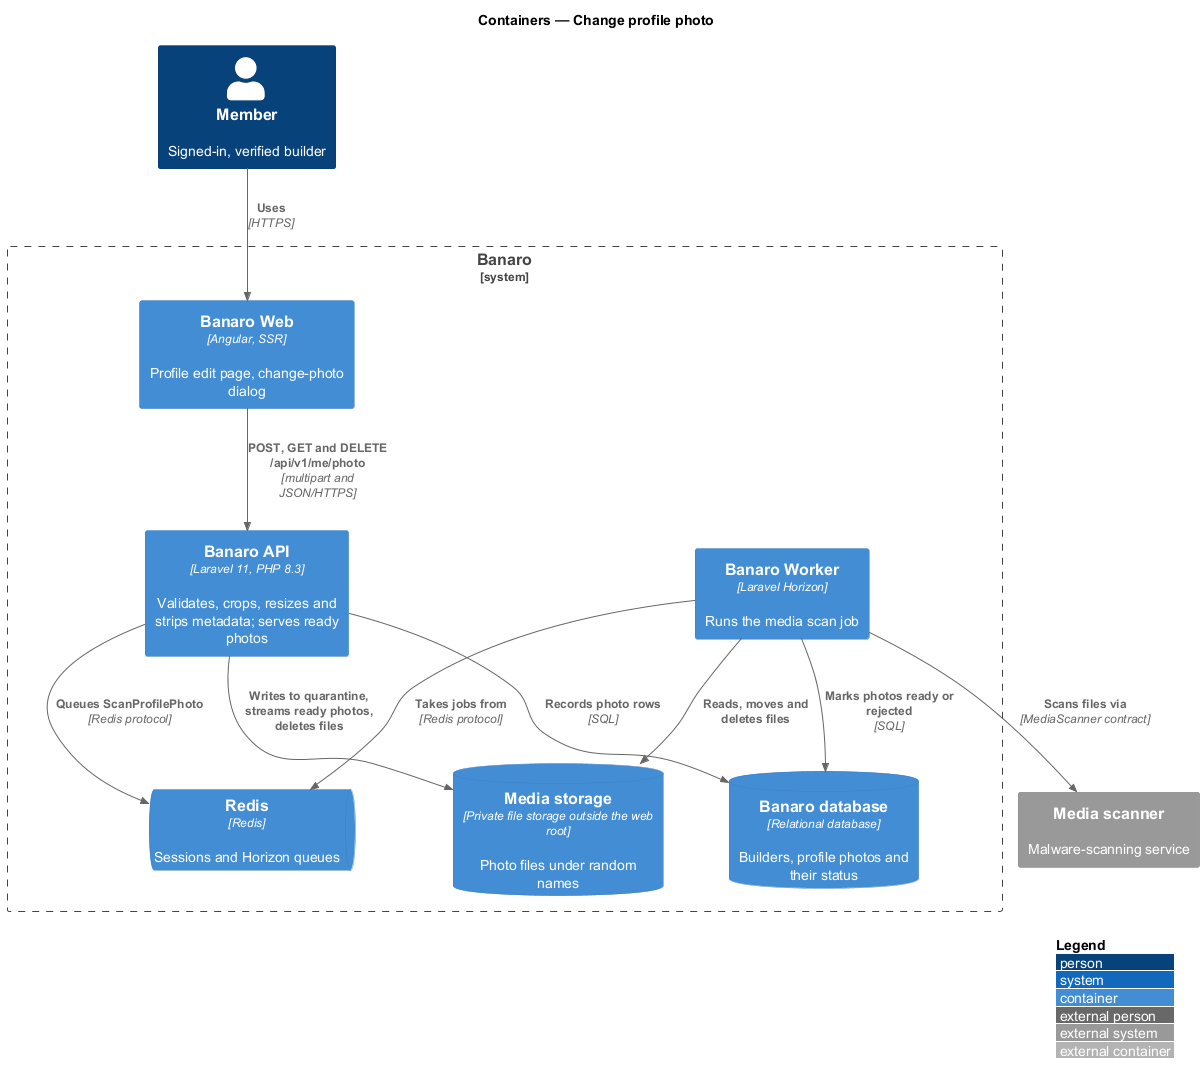

The diagram above was rendered by PlantUML. Its source (embedded in the PNG):
@startuml
!include <C4/C4_Container>
LAYOUT_WITH_LEGEND()
title Containers — Change profile photo

Person(member, "Member", "Signed-in, verified builder")
System_Ext(scanner, "Media scanner", "Malware-scanning service")

System_Boundary(banaro, "Banaro") {
  Container(web, "Banaro Web", "Angular, SSR", "Profile edit page, change-photo dialog")
  Container(api, "Banaro API", "Laravel 11, PHP 8.3", "Validates, crops, resizes and strips metadata; serves ready photos")
  Container(worker, "Banaro Worker", "Laravel Horizon", "Runs the media scan job")
  ContainerDb(db, "Banaro database", "Relational database", "Builders, profile photos and their status")
  ContainerQueue(redis, "Redis", "Redis", "Sessions and Horizon queues")
  ContainerDb(media, "Media storage", "Private file storage outside the web root", "Photo files under random names")
}

Rel(member, web, "Uses", "HTTPS")
Rel(web, api, "POST, GET and DELETE /api/v1/me/photo", "multipart and JSON/HTTPS")
Rel(api, media, "Writes to quarantine, streams ready photos, deletes files")
Rel(api, db, "Records photo rows", "SQL")
Rel(api, redis, "Queues ScanProfilePhoto", "Redis protocol")
Rel(worker, redis, "Takes jobs from", "Redis protocol")
Rel(worker, media, "Reads, moves and deletes files")
Rel(worker, scanner, "Scans files via", "MediaScanner contract")
Rel(worker, db, "Marks photos ready or rejected", "SQL")
@enduml